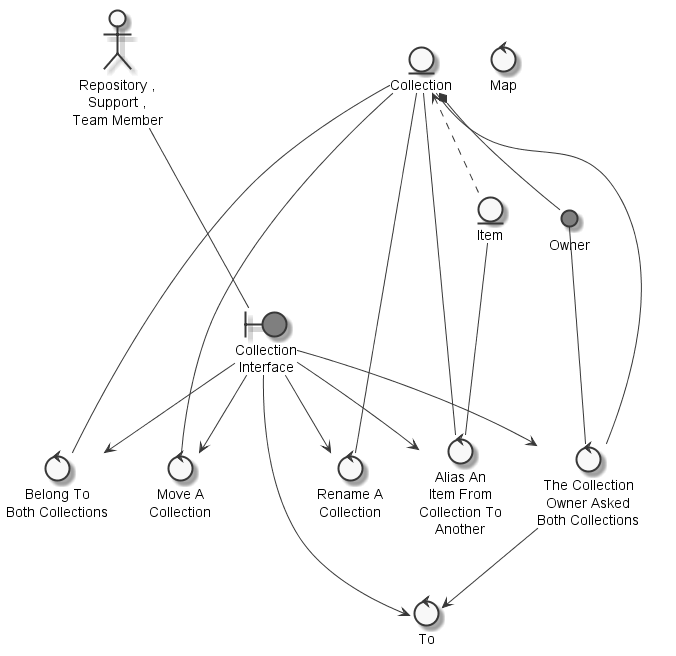

The diagram above was rendered by PlantUML. Its source (embedded in the PNG):
@startuml
	skinparam defaultTextAlignment center
	skinparam monochrome true

	entity "Item" as thingitem
	entity "Collection" as thingcollection
	actor "Repository ,\nSupport ,\nTeam Member" as actorrepositorysupportteammember
	circle "Owner" as thingowner #grey
	boundary "Collection\nInterface" as thingcollectioninterface #grey
	control "The Collection\nOwner Asked\nBoth Collections" as controlaskcollectionownercollectionto
	control "Belong To\nBoth Collections" as controlbelongcollection
	control "Alias An\nItem From\nCollection To\nAnother" as controlaliasitem
	control "To" as controlto
	control "Map" as controlmap
	control "Move A\nCollection" as controlmovecollection
	control "Rename A\nCollection" as controlrenamecollection

	thingcollection <.. thingitem
	thingcollection *-- thingowner
	actorrepositorysupportteammember --- thingcollectioninterface
	thingowner --- controlaskcollectionownercollectionto
	thingcollectioninterface --> controlaskcollectionownercollectionto
	thingcollection --- controlaskcollectionownercollectionto
	thingcollection --- controlbelongcollection
	thingcollectioninterface --> controlbelongcollection
	thingitem --- controlaliasitem
	thingcollection --- controlaliasitem
	thingcollectioninterface --> controlaliasitem
	controlaskcollectionownercollectionto --> controlto
	thingcollectioninterface --> controlto
	thingcollection --- controlmovecollection
	thingcollectioninterface --> controlmovecollection
	thingcollection --- controlrenamecollection
	thingcollectioninterface --> controlrenamecollection

@enduml